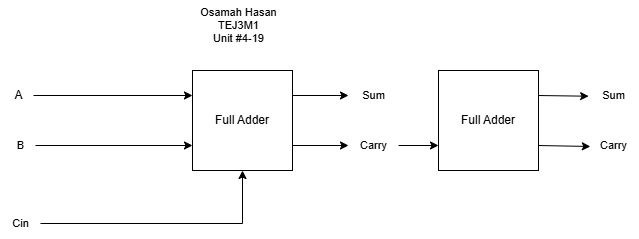

The diagram above was exported from draw.io. Its source (the exported page's mxGraphModel, read from the mxfile embedded in the PNG):
<mxGraphModel dx="905" dy="583" grid="1" gridSize="10" guides="1" tooltips="1" connect="1" arrows="1" fold="1" page="1" pageScale="1" pageWidth="827" pageHeight="1169" math="0" shadow="0">
  <root>
    <mxCell id="0" />
    <mxCell id="1" parent="0" />
    <mxCell id="13" style="edgeStyle=orthogonalEdgeStyle;shape=connector;curved=0;rounded=0;html=1;exitX=1;exitY=0.75;exitDx=0;exitDy=0;strokeColor=default;align=center;verticalAlign=middle;fontFamily=Helvetica;fontSize=11;fontColor=default;labelBackgroundColor=default;endArrow=classic;endFill=1;" parent="1" source="3" target="9" edge="1">
      <mxGeometry relative="1" as="geometry" />
    </mxCell>
    <mxCell id="14" style="edgeStyle=orthogonalEdgeStyle;shape=connector;curved=0;rounded=0;html=1;exitX=1;exitY=0.25;exitDx=0;exitDy=0;strokeColor=default;align=center;verticalAlign=middle;fontFamily=Helvetica;fontSize=11;fontColor=default;labelBackgroundColor=default;endArrow=classic;endFill=1;" parent="1" source="3" target="8" edge="1">
      <mxGeometry relative="1" as="geometry" />
    </mxCell>
    <mxCell id="3" value="Full Adder" style="whiteSpace=wrap;html=1;" parent="1" vertex="1">
      <mxGeometry x="364" y="280" width="100" height="100" as="geometry" />
    </mxCell>
    <mxCell id="5" style="edgeStyle=orthogonalEdgeStyle;html=1;entryX=0;entryY=0.25;entryDx=0;entryDy=0;rounded=0;curved=0;endArrow=classic;endFill=1;" parent="1" source="4" target="3" edge="1">
      <mxGeometry relative="1" as="geometry" />
    </mxCell>
    <mxCell id="4" value="A" style="text;html=1;align=center;verticalAlign=middle;resizable=0;points=[];autosize=1;strokeColor=none;fillColor=none;" parent="1" vertex="1">
      <mxGeometry x="175" y="290" width="30" height="30" as="geometry" />
    </mxCell>
    <mxCell id="12" style="edgeStyle=orthogonalEdgeStyle;shape=connector;curved=0;rounded=0;html=1;entryX=0;entryY=0.75;entryDx=0;entryDy=0;strokeColor=default;align=center;verticalAlign=middle;fontFamily=Helvetica;fontSize=11;fontColor=default;labelBackgroundColor=default;endArrow=classic;endFill=1;" parent="1" source="6" target="3" edge="1">
      <mxGeometry relative="1" as="geometry" />
    </mxCell>
    <mxCell id="6" value="B" style="text;html=1;align=center;verticalAlign=middle;resizable=0;points=[];autosize=1;strokeColor=none;fillColor=none;fontFamily=Helvetica;fontSize=11;fontColor=default;labelBackgroundColor=default;" parent="1" vertex="1">
      <mxGeometry x="177" y="340" width="30" height="30" as="geometry" />
    </mxCell>
    <mxCell id="8" value="Sum" style="text;html=1;align=center;verticalAlign=middle;resizable=0;points=[];autosize=1;strokeColor=none;fillColor=none;fontFamily=Helvetica;fontSize=11;fontColor=default;labelBackgroundColor=default;" parent="1" vertex="1">
      <mxGeometry x="520" y="290" width="50" height="30" as="geometry" />
    </mxCell>
    <mxCell id="19" style="edgeStyle=none;html=1;entryX=0;entryY=0.75;entryDx=0;entryDy=0;" edge="1" parent="1" source="9" target="18">
      <mxGeometry relative="1" as="geometry" />
    </mxCell>
    <mxCell id="9" value="Carry" style="text;html=1;align=center;verticalAlign=middle;resizable=0;points=[];autosize=1;strokeColor=none;fillColor=none;fontFamily=Helvetica;fontSize=11;fontColor=default;labelBackgroundColor=default;" parent="1" vertex="1">
      <mxGeometry x="520" y="340" width="50" height="30" as="geometry" />
    </mxCell>
    <mxCell id="16" style="edgeStyle=orthogonalEdgeStyle;shape=connector;curved=0;rounded=0;html=1;entryX=0.5;entryY=1;entryDx=0;entryDy=0;strokeColor=default;align=center;verticalAlign=middle;fontFamily=Helvetica;fontSize=11;fontColor=default;labelBackgroundColor=default;endArrow=classic;endFill=1;" parent="1" source="15" target="3" edge="1">
      <mxGeometry relative="1" as="geometry" />
    </mxCell>
    <mxCell id="15" value="Cin" style="text;html=1;align=center;verticalAlign=middle;resizable=0;points=[];autosize=1;strokeColor=none;fillColor=none;fontFamily=Helvetica;fontSize=11;fontColor=default;labelBackgroundColor=default;" parent="1" vertex="1">
      <mxGeometry x="172" y="418" width="40" height="30" as="geometry" />
    </mxCell>
    <mxCell id="17" value="Osamah Hasan&lt;div&gt;TEJ3M1&lt;/div&gt;&lt;div&gt;Unit #4-19&lt;/div&gt;" style="text;html=1;align=center;verticalAlign=middle;resizable=0;points=[];autosize=1;strokeColor=none;fillColor=none;fontFamily=Helvetica;fontSize=11;fontColor=default;labelBackgroundColor=default;" parent="1" vertex="1">
      <mxGeometry x="360" y="210" width="100" height="50" as="geometry" />
    </mxCell>
    <mxCell id="18" value="Full Adder" style="whiteSpace=wrap;html=1;" vertex="1" parent="1">
      <mxGeometry x="610" y="280" width="100" height="100" as="geometry" />
    </mxCell>
    <mxCell id="20" value="Carry" style="text;html=1;align=center;verticalAlign=middle;resizable=0;points=[];autosize=1;strokeColor=none;fillColor=none;fontFamily=Helvetica;fontSize=11;fontColor=default;labelBackgroundColor=default;" vertex="1" parent="1">
      <mxGeometry x="760" y="340" width="50" height="30" as="geometry" />
    </mxCell>
    <mxCell id="21" style="edgeStyle=none;html=1;exitX=1;exitY=0.75;exitDx=0;exitDy=0;entryX=0.037;entryY=0.533;entryDx=0;entryDy=0;entryPerimeter=0;" edge="1" parent="1" source="18" target="20">
      <mxGeometry relative="1" as="geometry" />
    </mxCell>
    <mxCell id="22" value="Sum" style="text;html=1;align=center;verticalAlign=middle;resizable=0;points=[];autosize=1;strokeColor=none;fillColor=none;fontFamily=Helvetica;fontSize=11;fontColor=default;labelBackgroundColor=default;" vertex="1" parent="1">
      <mxGeometry x="760" y="290" width="50" height="30" as="geometry" />
    </mxCell>
    <mxCell id="23" style="edgeStyle=none;html=1;exitX=1;exitY=0.25;exitDx=0;exitDy=0;entryX=0.003;entryY=0.524;entryDx=0;entryDy=0;entryPerimeter=0;" edge="1" parent="1" source="18" target="22">
      <mxGeometry relative="1" as="geometry" />
    </mxCell>
  </root>
</mxGraphModel>